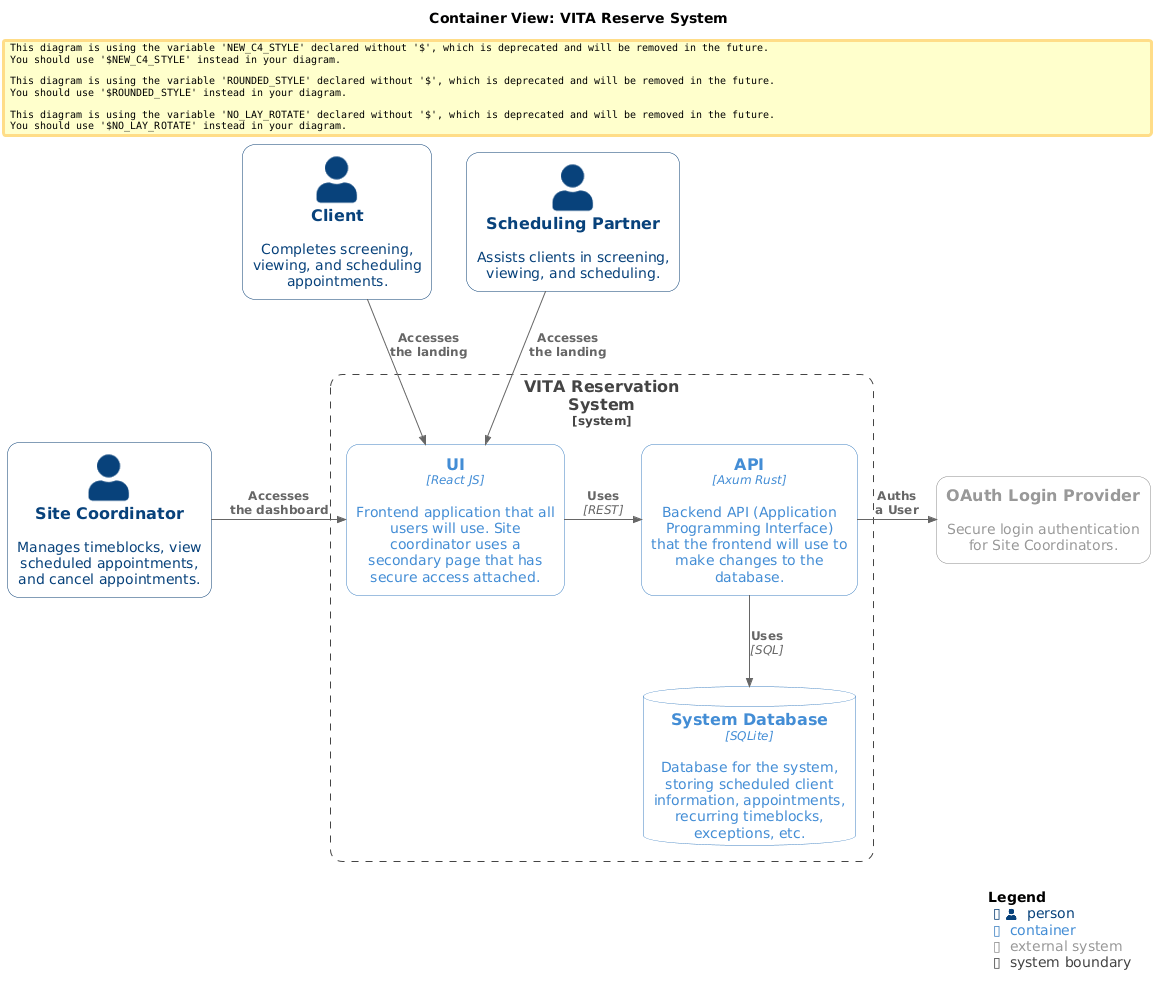

The diagram above was rendered by PlantUML. Its source (embedded in the PNG):
@startuml
title "Container View: VITA Reserve System"
!NEW_C4_STYLE=1

!include https://raw.githubusercontent.com/plantuml-stdlib/C4-PlantUML/master/C4_Container.puml

Person(client, Client, "Completes screening, viewing, and scheduling appointments.")
Person(scheduling_partner, "Scheduling Partner", "Assists clients in screening, viewing, and scheduling.")
Person(site_coordinator, "Site Coordinator", "Manages timeblocks, view scheduled appointments, and cancel appointments.")

System_Boundary(vita_reserve_system, "VITA Reservation System") {
    Container(ui, UI, "React JS", "Frontend application that all users will use. Site coordinator uses a secondary page that has secure access attached.")
    Container(api, API, "Axum Rust", "Backend API (Application Programming Interface) that the frontend will use to make changes to the database.")
    ContainerDb(db, "System Database", "SQLite", "Database for the system, storing scheduled client information, appointments, recurring timeblocks, exceptions, etc.")
}

System_Ext(oauth_login, "OAuth Login Provider", "Secure login authentication for Site Coordinators.")

Rel(client, ui, "Accesses\nthe landing")
Rel(scheduling_partner, ui, "Accesses\nthe landing")
Rel_R(site_coordinator, ui, "Accesses\nthe dashboard")

Rel_R(ui, api, "Uses", "REST")
Rel(api, db, "Uses", "SQL")

Rel_R(api, oauth_login, "Auths\na User")

SHOW_LEGEND()
@enduml